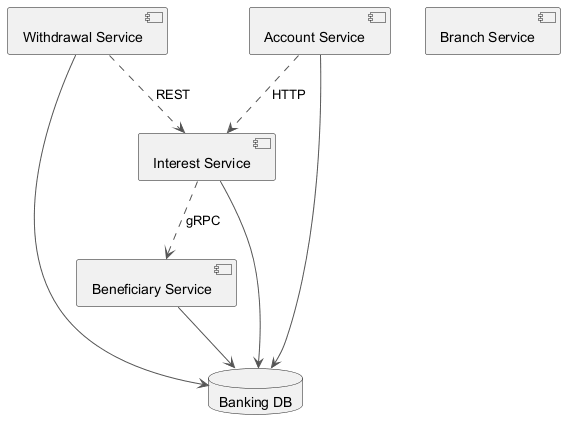

The diagram above was rendered by PlantUML. Its source (embedded in the PNG):
@startuml
skinparam backgroundColor #FFFFFF
skinparam classBackgroundColor #F1F8E9
skinparam classBorderColor #33691E
skinparam ArrowColor #555555
component "Beneficiary Service" as C_BeneficiaryService
component "Interest Service" as C_InterestService
component "Branch Service" as C_BranchService
component "Withdrawal Service" as C_WithdrawalService
component "Account Service" as C_AccountService
database "Banking DB" as DB_banking
C_BeneficiaryService --> DB_banking
C_InterestService --> DB_banking
C_WithdrawalService --> DB_banking
C_AccountService --> DB_banking
C_AccountService ..> C_InterestService : HTTP
C_WithdrawalService ..> C_InterestService : REST
C_InterestService ..> C_BeneficiaryService : gRPC
@enduml